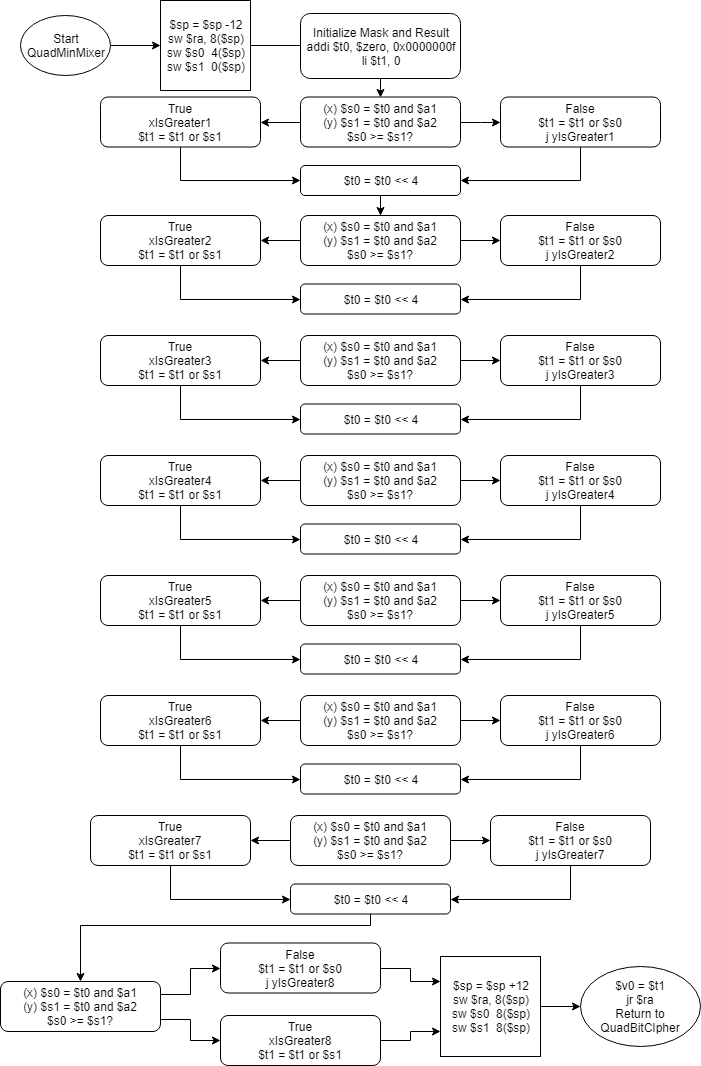

The diagram above was exported from draw.io. Its source (the exported page's mxGraphModel, read from the mxfile embedded in the PNG):
<mxGraphModel dx="1479" dy="727" grid="1" gridSize="10" guides="1" tooltips="1" connect="1" arrows="1" fold="1" page="1" pageScale="1" pageWidth="850" pageHeight="1100" math="0" shadow="0">
  <root>
    <mxCell id="0" />
    <mxCell id="1" parent="0" />
    <mxCell id="673nTZbsbbSCYvoy2S5a-5" style="edgeStyle=orthogonalEdgeStyle;rounded=0;orthogonalLoop=1;jettySize=auto;html=1;entryX=0;entryY=0.5;entryDx=0;entryDy=0;" edge="1" parent="1" source="673nTZbsbbSCYvoy2S5a-1" target="673nTZbsbbSCYvoy2S5a-2">
      <mxGeometry relative="1" as="geometry" />
    </mxCell>
    <mxCell id="673nTZbsbbSCYvoy2S5a-1" value="Start&lt;br&gt;QuadMinMixer&lt;br&gt;" style="ellipse;whiteSpace=wrap;html=1;" vertex="1" parent="1">
      <mxGeometry x="40" y="20" width="90" height="60" as="geometry" />
    </mxCell>
    <mxCell id="673nTZbsbbSCYvoy2S5a-6" style="edgeStyle=orthogonalEdgeStyle;rounded=0;orthogonalLoop=1;jettySize=auto;html=1;" edge="1" parent="1" source="673nTZbsbbSCYvoy2S5a-2">
      <mxGeometry relative="1" as="geometry">
        <mxPoint x="330" y="50" as="targetPoint" />
      </mxGeometry>
    </mxCell>
    <mxCell id="673nTZbsbbSCYvoy2S5a-2" value="$sp = $sp -12&lt;br&gt;sw $ra, 8($sp)&lt;br&gt;sw $s0&amp;nbsp; 4($sp)&lt;br&gt;sw $s1&amp;nbsp; 0($sp)&lt;br&gt;" style="whiteSpace=wrap;html=1;aspect=fixed;" vertex="1" parent="1">
      <mxGeometry x="180" y="5" width="90" height="90" as="geometry" />
    </mxCell>
    <mxCell id="673nTZbsbbSCYvoy2S5a-28" style="edgeStyle=orthogonalEdgeStyle;rounded=0;orthogonalLoop=1;jettySize=auto;html=1;entryX=0;entryY=0.5;entryDx=0;entryDy=0;" edge="1" parent="1" source="673nTZbsbbSCYvoy2S5a-3" target="673nTZbsbbSCYvoy2S5a-27">
      <mxGeometry relative="1" as="geometry" />
    </mxCell>
    <mxCell id="673nTZbsbbSCYvoy2S5a-3" value="$sp = $sp +12&lt;br&gt;sw $ra, 8($sp)&lt;br&gt;sw $s0&amp;nbsp;&amp;nbsp;8($sp)&lt;br&gt;sw $s1&amp;nbsp;&amp;nbsp;8($sp)&lt;br&gt;" style="whiteSpace=wrap;html=1;aspect=fixed;" vertex="1" parent="1">
      <mxGeometry x="460" y="961" width="100" height="100" as="geometry" />
    </mxCell>
    <mxCell id="673nTZbsbbSCYvoy2S5a-15" style="edgeStyle=orthogonalEdgeStyle;rounded=0;orthogonalLoop=1;jettySize=auto;html=1;exitX=0.5;exitY=1;exitDx=0;exitDy=0;entryX=0.5;entryY=0;entryDx=0;entryDy=0;" edge="1" parent="1" source="673nTZbsbbSCYvoy2S5a-8" target="673nTZbsbbSCYvoy2S5a-9">
      <mxGeometry relative="1" as="geometry" />
    </mxCell>
    <mxCell id="673nTZbsbbSCYvoy2S5a-8" value="Initialize Mask and Result&lt;br&gt;addi $t0, $zero, 0x0000000f&lt;br&gt;li $t1, 0&lt;br&gt;" style="rounded=1;whiteSpace=wrap;html=1;" vertex="1" parent="1">
      <mxGeometry x="320" y="18" width="160" height="65" as="geometry" />
    </mxCell>
    <mxCell id="673nTZbsbbSCYvoy2S5a-40" style="edgeStyle=orthogonalEdgeStyle;rounded=0;orthogonalLoop=1;jettySize=auto;html=1;entryX=0;entryY=0.5;entryDx=0;entryDy=0;" edge="1" parent="1" source="673nTZbsbbSCYvoy2S5a-9" target="673nTZbsbbSCYvoy2S5a-18">
      <mxGeometry relative="1" as="geometry" />
    </mxCell>
    <mxCell id="673nTZbsbbSCYvoy2S5a-41" style="edgeStyle=orthogonalEdgeStyle;rounded=0;orthogonalLoop=1;jettySize=auto;html=1;exitX=0;exitY=0.5;exitDx=0;exitDy=0;entryX=1;entryY=0.5;entryDx=0;entryDy=0;" edge="1" parent="1" source="673nTZbsbbSCYvoy2S5a-9" target="673nTZbsbbSCYvoy2S5a-16">
      <mxGeometry relative="1" as="geometry" />
    </mxCell>
    <mxCell id="673nTZbsbbSCYvoy2S5a-9" value="(x) $s0 = $t0 and $a1&lt;br&gt;(y) $s1 = $t0 and $a2&lt;br&gt;$s0 &amp;gt;= $s1?&lt;br&gt;" style="rounded=1;whiteSpace=wrap;html=1;" vertex="1" parent="1">
      <mxGeometry x="320" y="101.5" width="160" height="50" as="geometry" />
    </mxCell>
    <mxCell id="673nTZbsbbSCYvoy2S5a-42" style="edgeStyle=orthogonalEdgeStyle;rounded=0;orthogonalLoop=1;jettySize=auto;html=1;entryX=1;entryY=0.5;entryDx=0;entryDy=0;" edge="1" parent="1" source="673nTZbsbbSCYvoy2S5a-18" target="673nTZbsbbSCYvoy2S5a-20">
      <mxGeometry relative="1" as="geometry">
        <Array as="points">
          <mxPoint x="600" y="185" />
        </Array>
      </mxGeometry>
    </mxCell>
    <mxCell id="673nTZbsbbSCYvoy2S5a-18" value="False&lt;br&gt;$t1 = $t1 or $s0&lt;br&gt;j yIsGreater1&lt;br&gt;" style="rounded=1;whiteSpace=wrap;html=1;" vertex="1" parent="1">
      <mxGeometry x="520" y="101.5" width="160" height="50" as="geometry" />
    </mxCell>
    <mxCell id="673nTZbsbbSCYvoy2S5a-43" style="edgeStyle=orthogonalEdgeStyle;rounded=0;orthogonalLoop=1;jettySize=auto;html=1;entryX=0;entryY=0.5;entryDx=0;entryDy=0;" edge="1" parent="1" source="673nTZbsbbSCYvoy2S5a-16" target="673nTZbsbbSCYvoy2S5a-20">
      <mxGeometry relative="1" as="geometry">
        <Array as="points">
          <mxPoint x="200" y="185" />
        </Array>
      </mxGeometry>
    </mxCell>
    <mxCell id="673nTZbsbbSCYvoy2S5a-16" value="True&lt;br&gt;xIsGreater1&lt;br&gt;$t1 = $t1 or $s1&lt;br&gt;" style="rounded=1;whiteSpace=wrap;html=1;" vertex="1" parent="1">
      <mxGeometry x="120" y="101.5" width="160" height="50" as="geometry" />
    </mxCell>
    <mxCell id="673nTZbsbbSCYvoy2S5a-52" style="edgeStyle=orthogonalEdgeStyle;rounded=0;orthogonalLoop=1;jettySize=auto;html=1;" edge="1" parent="1" source="673nTZbsbbSCYvoy2S5a-20" target="673nTZbsbbSCYvoy2S5a-46">
      <mxGeometry relative="1" as="geometry" />
    </mxCell>
    <mxCell id="673nTZbsbbSCYvoy2S5a-20" value="$t0 = $t0 &amp;lt;&amp;lt; 4" style="rounded=1;whiteSpace=wrap;html=1;" vertex="1" parent="1">
      <mxGeometry x="320" y="170" width="160" height="30" as="geometry" />
    </mxCell>
    <mxCell id="673nTZbsbbSCYvoy2S5a-27" value="$v0 = $t1&lt;br&gt;jr $ra&lt;br&gt;Return to QuadBitCIpher&lt;br&gt;" style="ellipse;whiteSpace=wrap;html=1;" vertex="1" parent="1">
      <mxGeometry x="600" y="971" width="120" height="80" as="geometry" />
    </mxCell>
    <mxCell id="673nTZbsbbSCYvoy2S5a-44" style="edgeStyle=orthogonalEdgeStyle;rounded=0;orthogonalLoop=1;jettySize=auto;html=1;entryX=0;entryY=0.5;entryDx=0;entryDy=0;" edge="1" parent="1" source="673nTZbsbbSCYvoy2S5a-46" target="673nTZbsbbSCYvoy2S5a-48">
      <mxGeometry relative="1" as="geometry" />
    </mxCell>
    <mxCell id="673nTZbsbbSCYvoy2S5a-45" style="edgeStyle=orthogonalEdgeStyle;rounded=0;orthogonalLoop=1;jettySize=auto;html=1;exitX=0;exitY=0.5;exitDx=0;exitDy=0;entryX=1;entryY=0.5;entryDx=0;entryDy=0;" edge="1" parent="1" source="673nTZbsbbSCYvoy2S5a-46" target="673nTZbsbbSCYvoy2S5a-50">
      <mxGeometry relative="1" as="geometry" />
    </mxCell>
    <mxCell id="673nTZbsbbSCYvoy2S5a-46" value="(x) $s0 = $t0 and $a1&lt;br&gt;(y) $s1 = $t0 and $a2&lt;br&gt;$s0 &amp;gt;= $s1?&lt;br&gt;" style="rounded=1;whiteSpace=wrap;html=1;" vertex="1" parent="1">
      <mxGeometry x="320" y="220" width="160" height="50" as="geometry" />
    </mxCell>
    <mxCell id="673nTZbsbbSCYvoy2S5a-47" style="edgeStyle=orthogonalEdgeStyle;rounded=0;orthogonalLoop=1;jettySize=auto;html=1;entryX=1;entryY=0.5;entryDx=0;entryDy=0;" edge="1" parent="1" source="673nTZbsbbSCYvoy2S5a-48" target="673nTZbsbbSCYvoy2S5a-51">
      <mxGeometry relative="1" as="geometry">
        <Array as="points">
          <mxPoint x="600" y="303.5" />
        </Array>
      </mxGeometry>
    </mxCell>
    <mxCell id="673nTZbsbbSCYvoy2S5a-48" value="False&lt;br&gt;$t1 = $t1 or $s0&lt;br&gt;j yIsGreater2&lt;br&gt;" style="rounded=1;whiteSpace=wrap;html=1;" vertex="1" parent="1">
      <mxGeometry x="520" y="220" width="160" height="50" as="geometry" />
    </mxCell>
    <mxCell id="673nTZbsbbSCYvoy2S5a-49" style="edgeStyle=orthogonalEdgeStyle;rounded=0;orthogonalLoop=1;jettySize=auto;html=1;entryX=0;entryY=0.5;entryDx=0;entryDy=0;" edge="1" parent="1" source="673nTZbsbbSCYvoy2S5a-50" target="673nTZbsbbSCYvoy2S5a-51">
      <mxGeometry relative="1" as="geometry">
        <Array as="points">
          <mxPoint x="200" y="303.5" />
        </Array>
      </mxGeometry>
    </mxCell>
    <mxCell id="673nTZbsbbSCYvoy2S5a-50" value="True&lt;br&gt;xIsGreater2&lt;br&gt;$t1 = $t1 or $s1&lt;br&gt;" style="rounded=1;whiteSpace=wrap;html=1;" vertex="1" parent="1">
      <mxGeometry x="120" y="220" width="160" height="50" as="geometry" />
    </mxCell>
    <mxCell id="673nTZbsbbSCYvoy2S5a-51" value="$t0 = $t0 &amp;lt;&amp;lt; 4" style="rounded=1;whiteSpace=wrap;html=1;" vertex="1" parent="1">
      <mxGeometry x="320" y="288.5" width="160" height="30" as="geometry" />
    </mxCell>
    <mxCell id="673nTZbsbbSCYvoy2S5a-53" style="edgeStyle=orthogonalEdgeStyle;rounded=0;orthogonalLoop=1;jettySize=auto;html=1;entryX=0;entryY=0.5;entryDx=0;entryDy=0;" edge="1" parent="1" source="673nTZbsbbSCYvoy2S5a-55" target="673nTZbsbbSCYvoy2S5a-57">
      <mxGeometry relative="1" as="geometry" />
    </mxCell>
    <mxCell id="673nTZbsbbSCYvoy2S5a-54" style="edgeStyle=orthogonalEdgeStyle;rounded=0;orthogonalLoop=1;jettySize=auto;html=1;exitX=0;exitY=0.5;exitDx=0;exitDy=0;entryX=1;entryY=0.5;entryDx=0;entryDy=0;" edge="1" parent="1" source="673nTZbsbbSCYvoy2S5a-55" target="673nTZbsbbSCYvoy2S5a-59">
      <mxGeometry relative="1" as="geometry" />
    </mxCell>
    <mxCell id="673nTZbsbbSCYvoy2S5a-55" value="(x) $s0 = $t0 and $a1&lt;br&gt;(y) $s1 = $t0 and $a2&lt;br&gt;$s0 &amp;gt;= $s1?&lt;br&gt;" style="rounded=1;whiteSpace=wrap;html=1;" vertex="1" parent="1">
      <mxGeometry x="320" y="340" width="160" height="50" as="geometry" />
    </mxCell>
    <mxCell id="673nTZbsbbSCYvoy2S5a-56" style="edgeStyle=orthogonalEdgeStyle;rounded=0;orthogonalLoop=1;jettySize=auto;html=1;entryX=1;entryY=0.5;entryDx=0;entryDy=0;" edge="1" parent="1" source="673nTZbsbbSCYvoy2S5a-57" target="673nTZbsbbSCYvoy2S5a-60">
      <mxGeometry relative="1" as="geometry">
        <Array as="points">
          <mxPoint x="600" y="423.5" />
        </Array>
      </mxGeometry>
    </mxCell>
    <mxCell id="673nTZbsbbSCYvoy2S5a-57" value="False&lt;br&gt;$t1 = $t1 or $s0&lt;br&gt;j yIsGreater3&lt;br&gt;" style="rounded=1;whiteSpace=wrap;html=1;" vertex="1" parent="1">
      <mxGeometry x="520" y="340" width="160" height="50" as="geometry" />
    </mxCell>
    <mxCell id="673nTZbsbbSCYvoy2S5a-58" style="edgeStyle=orthogonalEdgeStyle;rounded=0;orthogonalLoop=1;jettySize=auto;html=1;entryX=0;entryY=0.5;entryDx=0;entryDy=0;" edge="1" parent="1" source="673nTZbsbbSCYvoy2S5a-59" target="673nTZbsbbSCYvoy2S5a-60">
      <mxGeometry relative="1" as="geometry">
        <Array as="points">
          <mxPoint x="200" y="423.5" />
        </Array>
      </mxGeometry>
    </mxCell>
    <mxCell id="673nTZbsbbSCYvoy2S5a-59" value="True&lt;br&gt;xIsGreater3&lt;br&gt;$t1 = $t1 or $s1&lt;br&gt;" style="rounded=1;whiteSpace=wrap;html=1;" vertex="1" parent="1">
      <mxGeometry x="120" y="340" width="160" height="50" as="geometry" />
    </mxCell>
    <mxCell id="673nTZbsbbSCYvoy2S5a-60" value="$t0 = $t0 &amp;lt;&amp;lt; 4" style="rounded=1;whiteSpace=wrap;html=1;" vertex="1" parent="1">
      <mxGeometry x="320" y="408.5" width="160" height="30" as="geometry" />
    </mxCell>
    <mxCell id="673nTZbsbbSCYvoy2S5a-61" style="edgeStyle=orthogonalEdgeStyle;rounded=0;orthogonalLoop=1;jettySize=auto;html=1;entryX=0;entryY=0.5;entryDx=0;entryDy=0;" edge="1" parent="1" source="673nTZbsbbSCYvoy2S5a-63" target="673nTZbsbbSCYvoy2S5a-65">
      <mxGeometry relative="1" as="geometry" />
    </mxCell>
    <mxCell id="673nTZbsbbSCYvoy2S5a-62" style="edgeStyle=orthogonalEdgeStyle;rounded=0;orthogonalLoop=1;jettySize=auto;html=1;exitX=0;exitY=0.5;exitDx=0;exitDy=0;entryX=1;entryY=0.5;entryDx=0;entryDy=0;" edge="1" parent="1" source="673nTZbsbbSCYvoy2S5a-63" target="673nTZbsbbSCYvoy2S5a-67">
      <mxGeometry relative="1" as="geometry" />
    </mxCell>
    <mxCell id="673nTZbsbbSCYvoy2S5a-63" value="(x) $s0 = $t0 and $a1&lt;br&gt;(y) $s1 = $t0 and $a2&lt;br&gt;$s0 &amp;gt;= $s1?&lt;br&gt;" style="rounded=1;whiteSpace=wrap;html=1;" vertex="1" parent="1">
      <mxGeometry x="320" y="460" width="160" height="50" as="geometry" />
    </mxCell>
    <mxCell id="673nTZbsbbSCYvoy2S5a-64" style="edgeStyle=orthogonalEdgeStyle;rounded=0;orthogonalLoop=1;jettySize=auto;html=1;entryX=1;entryY=0.5;entryDx=0;entryDy=0;" edge="1" parent="1" source="673nTZbsbbSCYvoy2S5a-65" target="673nTZbsbbSCYvoy2S5a-68">
      <mxGeometry relative="1" as="geometry">
        <Array as="points">
          <mxPoint x="600" y="543.5" />
        </Array>
      </mxGeometry>
    </mxCell>
    <mxCell id="673nTZbsbbSCYvoy2S5a-65" value="False&lt;br&gt;$t1 = $t1 or $s0&lt;br&gt;j yIsGreater4&lt;br&gt;" style="rounded=1;whiteSpace=wrap;html=1;" vertex="1" parent="1">
      <mxGeometry x="520" y="460" width="160" height="50" as="geometry" />
    </mxCell>
    <mxCell id="673nTZbsbbSCYvoy2S5a-66" style="edgeStyle=orthogonalEdgeStyle;rounded=0;orthogonalLoop=1;jettySize=auto;html=1;entryX=0;entryY=0.5;entryDx=0;entryDy=0;" edge="1" parent="1" source="673nTZbsbbSCYvoy2S5a-67" target="673nTZbsbbSCYvoy2S5a-68">
      <mxGeometry relative="1" as="geometry">
        <Array as="points">
          <mxPoint x="200" y="543.5" />
        </Array>
      </mxGeometry>
    </mxCell>
    <mxCell id="673nTZbsbbSCYvoy2S5a-67" value="True&lt;br&gt;xIsGreater4&lt;br&gt;$t1 = $t1 or $s1&lt;br&gt;" style="rounded=1;whiteSpace=wrap;html=1;" vertex="1" parent="1">
      <mxGeometry x="120" y="460" width="160" height="50" as="geometry" />
    </mxCell>
    <mxCell id="673nTZbsbbSCYvoy2S5a-68" value="$t0 = $t0 &amp;lt;&amp;lt; 4" style="rounded=1;whiteSpace=wrap;html=1;" vertex="1" parent="1">
      <mxGeometry x="320" y="528.5" width="160" height="30" as="geometry" />
    </mxCell>
    <mxCell id="673nTZbsbbSCYvoy2S5a-69" style="edgeStyle=orthogonalEdgeStyle;rounded=0;orthogonalLoop=1;jettySize=auto;html=1;entryX=0;entryY=0.5;entryDx=0;entryDy=0;" edge="1" parent="1" source="673nTZbsbbSCYvoy2S5a-71" target="673nTZbsbbSCYvoy2S5a-73">
      <mxGeometry relative="1" as="geometry" />
    </mxCell>
    <mxCell id="673nTZbsbbSCYvoy2S5a-70" style="edgeStyle=orthogonalEdgeStyle;rounded=0;orthogonalLoop=1;jettySize=auto;html=1;exitX=0;exitY=0.5;exitDx=0;exitDy=0;entryX=1;entryY=0.5;entryDx=0;entryDy=0;" edge="1" parent="1" source="673nTZbsbbSCYvoy2S5a-71" target="673nTZbsbbSCYvoy2S5a-75">
      <mxGeometry relative="1" as="geometry" />
    </mxCell>
    <mxCell id="673nTZbsbbSCYvoy2S5a-71" value="(x) $s0 = $t0 and $a1&lt;br&gt;(y) $s1 = $t0 and $a2&lt;br&gt;$s0 &amp;gt;= $s1?&lt;br&gt;" style="rounded=1;whiteSpace=wrap;html=1;" vertex="1" parent="1">
      <mxGeometry x="320" y="580" width="160" height="50" as="geometry" />
    </mxCell>
    <mxCell id="673nTZbsbbSCYvoy2S5a-72" style="edgeStyle=orthogonalEdgeStyle;rounded=0;orthogonalLoop=1;jettySize=auto;html=1;entryX=1;entryY=0.5;entryDx=0;entryDy=0;" edge="1" parent="1" source="673nTZbsbbSCYvoy2S5a-73" target="673nTZbsbbSCYvoy2S5a-76">
      <mxGeometry relative="1" as="geometry">
        <Array as="points">
          <mxPoint x="600" y="663.5" />
        </Array>
      </mxGeometry>
    </mxCell>
    <mxCell id="673nTZbsbbSCYvoy2S5a-73" value="False&lt;br&gt;$t1 = $t1 or $s0&lt;br&gt;j yIsGreater5&lt;br&gt;" style="rounded=1;whiteSpace=wrap;html=1;" vertex="1" parent="1">
      <mxGeometry x="520" y="580" width="160" height="50" as="geometry" />
    </mxCell>
    <mxCell id="673nTZbsbbSCYvoy2S5a-74" style="edgeStyle=orthogonalEdgeStyle;rounded=0;orthogonalLoop=1;jettySize=auto;html=1;entryX=0;entryY=0.5;entryDx=0;entryDy=0;" edge="1" parent="1" source="673nTZbsbbSCYvoy2S5a-75" target="673nTZbsbbSCYvoy2S5a-76">
      <mxGeometry relative="1" as="geometry">
        <Array as="points">
          <mxPoint x="200" y="663.5" />
        </Array>
      </mxGeometry>
    </mxCell>
    <mxCell id="673nTZbsbbSCYvoy2S5a-75" value="True&lt;br&gt;xIsGreater5&lt;br&gt;$t1 = $t1 or $s1&lt;br&gt;" style="rounded=1;whiteSpace=wrap;html=1;" vertex="1" parent="1">
      <mxGeometry x="120" y="580" width="160" height="50" as="geometry" />
    </mxCell>
    <mxCell id="673nTZbsbbSCYvoy2S5a-76" value="$t0 = $t0 &amp;lt;&amp;lt; 4" style="rounded=1;whiteSpace=wrap;html=1;" vertex="1" parent="1">
      <mxGeometry x="320" y="648.5" width="160" height="30" as="geometry" />
    </mxCell>
    <mxCell id="673nTZbsbbSCYvoy2S5a-101" style="edgeStyle=orthogonalEdgeStyle;rounded=0;orthogonalLoop=1;jettySize=auto;html=1;entryX=0;entryY=0.5;entryDx=0;entryDy=0;" edge="1" parent="1" source="673nTZbsbbSCYvoy2S5a-103" target="673nTZbsbbSCYvoy2S5a-105">
      <mxGeometry relative="1" as="geometry" />
    </mxCell>
    <mxCell id="673nTZbsbbSCYvoy2S5a-102" style="edgeStyle=orthogonalEdgeStyle;rounded=0;orthogonalLoop=1;jettySize=auto;html=1;exitX=0;exitY=0.5;exitDx=0;exitDy=0;entryX=1;entryY=0.5;entryDx=0;entryDy=0;" edge="1" parent="1" source="673nTZbsbbSCYvoy2S5a-103" target="673nTZbsbbSCYvoy2S5a-107">
      <mxGeometry relative="1" as="geometry" />
    </mxCell>
    <mxCell id="673nTZbsbbSCYvoy2S5a-103" value="(x) $s0 = $t0 and $a1&lt;br&gt;(y) $s1 = $t0 and $a2&lt;br&gt;$s0 &amp;gt;= $s1?&lt;br&gt;" style="rounded=1;whiteSpace=wrap;html=1;" vertex="1" parent="1">
      <mxGeometry x="320" y="700" width="160" height="50" as="geometry" />
    </mxCell>
    <mxCell id="673nTZbsbbSCYvoy2S5a-104" style="edgeStyle=orthogonalEdgeStyle;rounded=0;orthogonalLoop=1;jettySize=auto;html=1;entryX=1;entryY=0.5;entryDx=0;entryDy=0;" edge="1" parent="1" source="673nTZbsbbSCYvoy2S5a-105" target="673nTZbsbbSCYvoy2S5a-108">
      <mxGeometry relative="1" as="geometry">
        <Array as="points">
          <mxPoint x="600" y="783.5" />
        </Array>
      </mxGeometry>
    </mxCell>
    <mxCell id="673nTZbsbbSCYvoy2S5a-105" value="False&lt;br&gt;$t1 = $t1 or $s0&lt;br&gt;j yIsGreater6&lt;br&gt;" style="rounded=1;whiteSpace=wrap;html=1;" vertex="1" parent="1">
      <mxGeometry x="520" y="700" width="160" height="50" as="geometry" />
    </mxCell>
    <mxCell id="673nTZbsbbSCYvoy2S5a-106" style="edgeStyle=orthogonalEdgeStyle;rounded=0;orthogonalLoop=1;jettySize=auto;html=1;entryX=0;entryY=0.5;entryDx=0;entryDy=0;" edge="1" parent="1" source="673nTZbsbbSCYvoy2S5a-107" target="673nTZbsbbSCYvoy2S5a-108">
      <mxGeometry relative="1" as="geometry">
        <Array as="points">
          <mxPoint x="200" y="783.5" />
        </Array>
      </mxGeometry>
    </mxCell>
    <mxCell id="673nTZbsbbSCYvoy2S5a-107" value="True&lt;br&gt;xIsGreater6&lt;br&gt;$t1 = $t1 or $s1&lt;br&gt;" style="rounded=1;whiteSpace=wrap;html=1;" vertex="1" parent="1">
      <mxGeometry x="120" y="700" width="160" height="50" as="geometry" />
    </mxCell>
    <mxCell id="673nTZbsbbSCYvoy2S5a-108" value="$t0 = $t0 &amp;lt;&amp;lt; 4" style="rounded=1;whiteSpace=wrap;html=1;" vertex="1" parent="1">
      <mxGeometry x="320" y="768.5" width="160" height="30" as="geometry" />
    </mxCell>
    <mxCell id="673nTZbsbbSCYvoy2S5a-109" style="edgeStyle=orthogonalEdgeStyle;rounded=0;orthogonalLoop=1;jettySize=auto;html=1;entryX=0;entryY=0.5;entryDx=0;entryDy=0;" edge="1" parent="1" source="673nTZbsbbSCYvoy2S5a-111" target="673nTZbsbbSCYvoy2S5a-113">
      <mxGeometry relative="1" as="geometry" />
    </mxCell>
    <mxCell id="673nTZbsbbSCYvoy2S5a-110" style="edgeStyle=orthogonalEdgeStyle;rounded=0;orthogonalLoop=1;jettySize=auto;html=1;exitX=0;exitY=0.5;exitDx=0;exitDy=0;entryX=1;entryY=0.5;entryDx=0;entryDy=0;" edge="1" parent="1" source="673nTZbsbbSCYvoy2S5a-111" target="673nTZbsbbSCYvoy2S5a-115">
      <mxGeometry relative="1" as="geometry" />
    </mxCell>
    <mxCell id="673nTZbsbbSCYvoy2S5a-111" value="(x) $s0 = $t0 and $a1&lt;br&gt;(y) $s1 = $t0 and $a2&lt;br&gt;$s0 &amp;gt;= $s1?&lt;br&gt;" style="rounded=1;whiteSpace=wrap;html=1;" vertex="1" parent="1">
      <mxGeometry x="310" y="820" width="160" height="50" as="geometry" />
    </mxCell>
    <mxCell id="673nTZbsbbSCYvoy2S5a-112" style="edgeStyle=orthogonalEdgeStyle;rounded=0;orthogonalLoop=1;jettySize=auto;html=1;entryX=1;entryY=0.5;entryDx=0;entryDy=0;" edge="1" parent="1" source="673nTZbsbbSCYvoy2S5a-113" target="673nTZbsbbSCYvoy2S5a-116">
      <mxGeometry relative="1" as="geometry">
        <Array as="points">
          <mxPoint x="590" y="903.5" />
        </Array>
      </mxGeometry>
    </mxCell>
    <mxCell id="673nTZbsbbSCYvoy2S5a-113" value="False&lt;br&gt;$t1 = $t1 or $s0&lt;br&gt;j yIsGreater7&lt;br&gt;" style="rounded=1;whiteSpace=wrap;html=1;" vertex="1" parent="1">
      <mxGeometry x="510" y="820" width="160" height="50" as="geometry" />
    </mxCell>
    <mxCell id="673nTZbsbbSCYvoy2S5a-114" style="edgeStyle=orthogonalEdgeStyle;rounded=0;orthogonalLoop=1;jettySize=auto;html=1;entryX=0;entryY=0.5;entryDx=0;entryDy=0;" edge="1" parent="1" source="673nTZbsbbSCYvoy2S5a-115" target="673nTZbsbbSCYvoy2S5a-116">
      <mxGeometry relative="1" as="geometry">
        <Array as="points">
          <mxPoint x="190" y="903.5" />
        </Array>
      </mxGeometry>
    </mxCell>
    <mxCell id="673nTZbsbbSCYvoy2S5a-115" value="True&lt;br&gt;xIsGreater7&lt;br&gt;$t1 = $t1 or $s1&lt;br&gt;" style="rounded=1;whiteSpace=wrap;html=1;" vertex="1" parent="1">
      <mxGeometry x="110" y="820" width="160" height="50" as="geometry" />
    </mxCell>
    <mxCell id="673nTZbsbbSCYvoy2S5a-126" style="edgeStyle=orthogonalEdgeStyle;rounded=0;orthogonalLoop=1;jettySize=auto;html=1;entryX=0.5;entryY=0;entryDx=0;entryDy=0;" edge="1" parent="1" source="673nTZbsbbSCYvoy2S5a-116" target="673nTZbsbbSCYvoy2S5a-119">
      <mxGeometry relative="1" as="geometry">
        <Array as="points">
          <mxPoint x="390" y="930" />
          <mxPoint x="100" y="930" />
        </Array>
      </mxGeometry>
    </mxCell>
    <mxCell id="673nTZbsbbSCYvoy2S5a-116" value="$t0 = $t0 &amp;lt;&amp;lt; 4" style="rounded=1;whiteSpace=wrap;html=1;" vertex="1" parent="1">
      <mxGeometry x="310" y="888.5" width="160" height="30" as="geometry" />
    </mxCell>
    <mxCell id="673nTZbsbbSCYvoy2S5a-128" style="edgeStyle=orthogonalEdgeStyle;rounded=0;orthogonalLoop=1;jettySize=auto;html=1;exitX=1;exitY=0.75;exitDx=0;exitDy=0;entryX=0;entryY=0.5;entryDx=0;entryDy=0;" edge="1" parent="1" source="673nTZbsbbSCYvoy2S5a-119" target="673nTZbsbbSCYvoy2S5a-123">
      <mxGeometry relative="1" as="geometry" />
    </mxCell>
    <mxCell id="673nTZbsbbSCYvoy2S5a-131" style="edgeStyle=orthogonalEdgeStyle;rounded=0;orthogonalLoop=1;jettySize=auto;html=1;exitX=1;exitY=0.25;exitDx=0;exitDy=0;entryX=0;entryY=0.5;entryDx=0;entryDy=0;" edge="1" parent="1" source="673nTZbsbbSCYvoy2S5a-119" target="673nTZbsbbSCYvoy2S5a-121">
      <mxGeometry relative="1" as="geometry" />
    </mxCell>
    <mxCell id="673nTZbsbbSCYvoy2S5a-119" value="(x) $s0 = $t0 and $a1&lt;br&gt;(y) $s1 = $t0 and $a2&lt;br&gt;$s0 &amp;gt;= $s1?&lt;br&gt;" style="rounded=1;whiteSpace=wrap;html=1;" vertex="1" parent="1">
      <mxGeometry x="20" y="986" width="160" height="50" as="geometry" />
    </mxCell>
    <mxCell id="673nTZbsbbSCYvoy2S5a-130" style="edgeStyle=orthogonalEdgeStyle;rounded=0;orthogonalLoop=1;jettySize=auto;html=1;entryX=0;entryY=0.25;entryDx=0;entryDy=0;" edge="1" parent="1" source="673nTZbsbbSCYvoy2S5a-121" target="673nTZbsbbSCYvoy2S5a-3">
      <mxGeometry relative="1" as="geometry" />
    </mxCell>
    <mxCell id="673nTZbsbbSCYvoy2S5a-121" value="False&lt;br&gt;$t1 = $t1 or $s0&lt;br&gt;j yIsGreater8&lt;br&gt;" style="rounded=1;whiteSpace=wrap;html=1;" vertex="1" parent="1">
      <mxGeometry x="240" y="947.5" width="160" height="50" as="geometry" />
    </mxCell>
    <mxCell id="673nTZbsbbSCYvoy2S5a-129" style="edgeStyle=orthogonalEdgeStyle;rounded=0;orthogonalLoop=1;jettySize=auto;html=1;entryX=0;entryY=0.75;entryDx=0;entryDy=0;" edge="1" parent="1" source="673nTZbsbbSCYvoy2S5a-123" target="673nTZbsbbSCYvoy2S5a-3">
      <mxGeometry relative="1" as="geometry" />
    </mxCell>
    <mxCell id="673nTZbsbbSCYvoy2S5a-123" value="True&lt;br&gt;xIsGreater8&lt;br&gt;$t1 = $t1 or $s1&lt;br&gt;" style="rounded=1;whiteSpace=wrap;html=1;" vertex="1" parent="1">
      <mxGeometry x="240" y="1020" width="160" height="50" as="geometry" />
    </mxCell>
  </root>
</mxGraphModel>